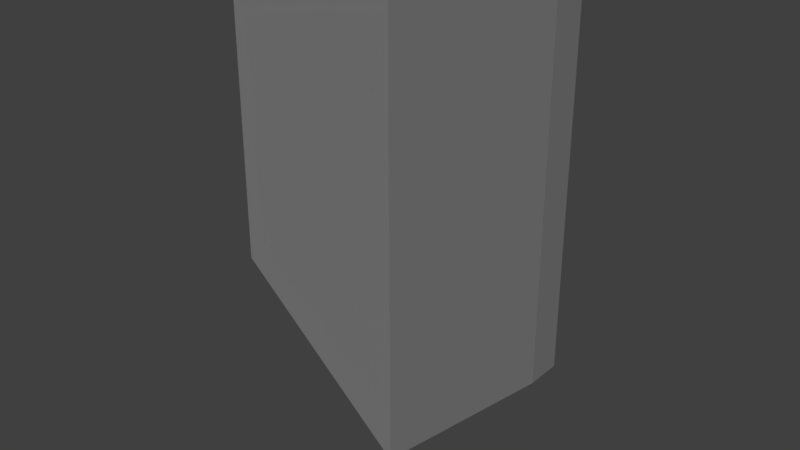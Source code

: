 # Source: shield_1.blend  (saved by Blender 2.78.0; exported with 4.5.12 LTS)
import bpy
from mathutils import Matrix  # noqa: F401  (used for matrix-valued properties, if any)

bpy.ops.wm.read_factory_settings(use_empty=True)
scene = bpy.context.scene
scene.name = 'Scene'

# ---- collections
col_collection_1 = bpy.data.collections.new('Collection 1'); scene.collection.children.link(col_collection_1)

# ---- materials (node trees are filled in below, after node groups)
mat_material_001 = bpy.data.materials.new('Material.001')
mat_material_001.alpha_threshold = 0.0
mat_material_001.use_transparent_shadow = False
mat_material_001.diffuse_color = (0.3424, 0.05135, 0.03427, 1.0)
mat_material_001.roughness = 0.5
mat_material_002 = bpy.data.materials.new('Material.002')
mat_material_002.alpha_threshold = 0.0
mat_material_002.use_transparent_shadow = False
mat_material_002.diffuse_color = (0.196, 0.196, 0.196, 1.0)
mat_material_002.roughness = 0.5

# ---- material node trees

# ---- world
world_world = bpy.data.worlds.new('World'); scene.world = world_world
world_world.color = (0.05088, 0.05088, 0.05088)
world_world.use_sun_shadow = False
world_world.sun_shadow_jitter_overblur = 0.0
world_world.cycles.sampling_method = 'MANUAL'

# ---- meshes
me_cube = bpy.data.meshes.new('Cube')
me_cube.from_pydata([(-0.5, 0.02393, -0.5874), (-0.5, 0.02393, 0.4126), (-0.5, 0.1216, -0.5874), (-0.5, 0.1216, 0.4126), (0.5, 0.02393, -0.5874), (0.5, 0.02393, 0.4126), (0.5, 0.1216, -0.5874), (0.5, 0.1216, 0.4126), (0.0, 0.1671, -1.112), (0.0, 0.1671, 0.4126), (0.0, 0.06933, -1.112), (0.0, 0.06933, 0.4126), (-0.3754, 0.1711, 0.2662), (-0.3754, 0.1711, -0.4845), (0.0, 0.2052, -0.8781), (0.0, 0.2052, 0.2662), (0.3754, 0.1711, 0.2662), (0.3754, 0.1711, -0.4845), (-0.3754, 0.1428, 0.2662), (-0.3754, 0.1428, -0.4845), (0.0, 0.1769, -0.8781), (0.0, 0.1769, 0.2662), (0.3754, 0.1428, 0.2662), (0.3754, 0.1428, -0.4845)], [], [(0, 1, 3, 2), (8, 2, 13, 14), (6, 7, 5, 4), (10, 11, 1, 0), (8, 6, 4, 10), (9, 3, 1, 11), (7, 9, 11, 5), (2, 8, 10, 0), (4, 5, 11, 10), (7, 6, 17, 16), (17, 14, 20, 23), (14, 13, 19, 20), (3, 9, 15, 12), (9, 7, 16, 15), (2, 3, 12, 13), (6, 8, 14, 17), (20, 21, 22, 23), (19, 18, 21, 20), (15, 16, 22, 21), (13, 12, 18, 19), (12, 15, 21, 18), (16, 17, 23, 22)])
me_cube.polygons.foreach_set('material_index', [1, 1, 1, 1, 1, 1, 1, 1, 1, 1, 1, 1, 1, 1, 1, 1, 0, 0, 1, 1, 1, 1])
me_cube.materials.append(mat_material_001)
me_cube.materials.append(mat_material_002)
me_cube.use_remesh_preserve_volume = False
me_cube.use_remesh_preserve_attributes = False
me_cube.use_mirror_vertex_groups = False
me_cube.update()

# ---- objects
ob_cube = bpy.data.objects.new('Cube', me_cube)

# ---- transforms, parenting, visibility, modifiers, constraints
ob_cube.location = (0.0, 0.0, 0.0)
ob_cube.lineart.crease_threshold = 0.0

# ---- collection membership
col_collection_1.objects.link(ob_cube)

# ---- scene / render settings (as saved in the file)
scene.frame_start = 1; scene.frame_end = 250; scene.frame_set(1)
scene.render.engine = 'BLENDER_EEVEE_NEXT'
scene.render.resolution_percentage = 50
scene.render.dither_intensity = 0.0
scene.cycles.use_denoising = False
scene.cycles.samples = 128
scene.cycles.sampling_pattern = 'TABULATED_SOBOL'
scene.cycles.light_sampling_threshold = 0.0
scene.cycles.use_adaptive_sampling = False
scene.cycles.use_light_tree = False
scene.cycles.blur_glossy = 0.0
scene.cycles.sample_clamp_indirect = 0.0
scene.view_settings.view_transform = 'Standard'
bpy.context.view_layer.update()

# ---- added for rendering (the .blend has no active camera and no usable light): camera, sun
cam_auto = bpy.data.cameras.new('AutoCamera')
cam_auto.lens = 50.0
cam_auto.sensor_width = 36.0
cam_auto.clip_end = 1000.0
ob_auto_camera = bpy.data.objects.new('AutoCamera', cam_auto)
scene.collection.objects.link(ob_auto_camera)
ob_auto_camera.location = (1.69503, -1.91948, 1.0065)
ob_auto_camera.rotation_euler = (1.09748, -7.21219e-08, 0.694738)
scene.camera = ob_auto_camera
light_auto_sun = bpy.data.lights.new('AutoSun', 'SUN')
light_auto_sun.energy = 3.0
light_auto_sun.angle = 0.0523599
ob_auto_sun = bpy.data.objects.new('AutoSun', light_auto_sun)
scene.collection.objects.link(ob_auto_sun)
ob_auto_sun.rotation_euler = (0.872665, 0.174533, 0.523599)
bpy.context.view_layer.update()
